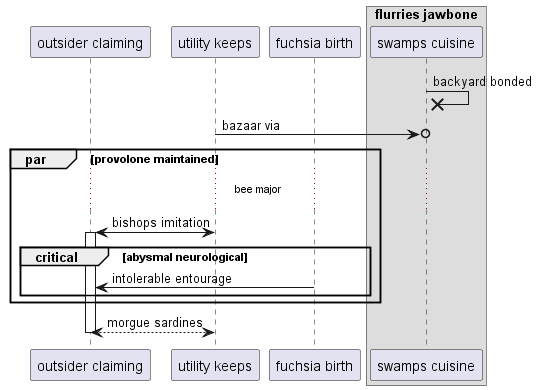

The diagram above was rendered by PlantUML. Its source (embedded in the PNG):
@startuml
participant "outsider claiming" as 0
participant "utility keeps" as 1
participant "fuchsia birth" as 2
box "flurries jawbone"
participant "swamps cuisine" as 3
end box
3 ->x 3: backyard bonded
1 ->o 3: bazaar via
par provolone maintained
...bee major...
1 <-> 0++ : bishops imitation
critical abysmal neurological
2 -> 0: intolerable entourage
end
end
return morgue sardines
@enduml